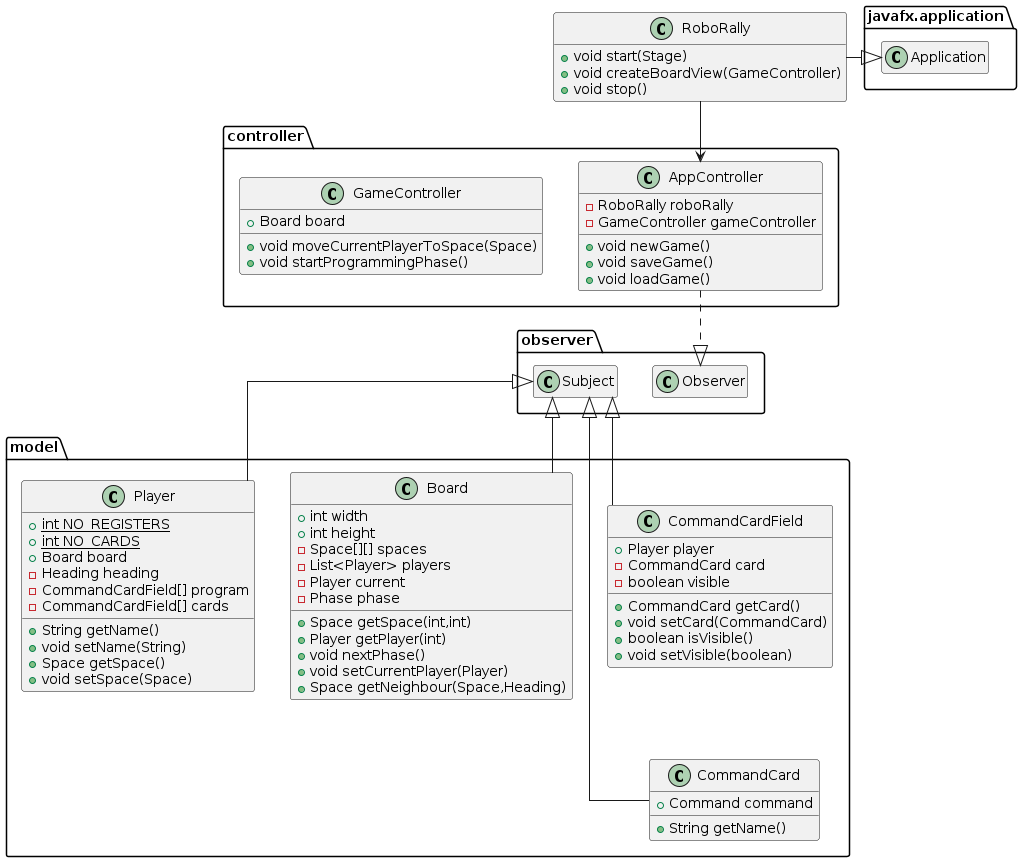

The diagram above was rendered by PlantUML. Its source (embedded in the PNG):
@startuml
skinparam linetype ortho
hide empty members


class RoboRally {
+ void start(Stage)
+ void createBoardView(GameController)
+ void stop()
}
class controller.GameController {
+ Board board
+ void moveCurrentPlayerToSpace(Space)
+ void startProgrammingPhase()
}
class controller.AppController {
- RoboRally roboRally
- GameController gameController
+ void newGame()
+ void saveGame()
+ void loadGame()
}
class model.CommandCard {
+ Command command
+ String getName()
}



class model.Player {
+ {static} int NO_REGISTERS
+ {static} int NO_CARDS
+ Board board
- Heading heading
- CommandCardField[] program
- CommandCardField[] cards
+ String getName()
+ void setName(String)
+ Space getSpace()
+ void setSpace(Space)
}
' enum model.Phase {
' +  INITIALISATION
' +  PROGRAMMING
' +  ACTIVATION
' +  PLAYER_INTERACTION
' }
' enum model.Heading {
' +  SOUTH
' +  WEST
' +  NORTH
' +  EAST
' + Heading next()
' + Heading prev()
' }
' enum model.Command {
' +  FORWARD
' +  RIGHT
' +  LEFT
' +  FAST_FORWARD
' + String displayName
' }


class model.Board {
	+ int width
	+ int height
	- Space[][] spaces
	- List<Player> players
	- Player current
	- Phase phase
	+ Space getSpace(int,int)
	+ Player getPlayer(int)
	+ void nextPhase()
	+ void setCurrentPlayer(Player)
	+ Space getNeighbour(Space,Heading)
	
}
class model.CommandCardField {
+ Player player
- CommandCard card
- boolean visible
+ CommandCard getCard()
+ void setCard(CommandCard)
+ boolean isVisible()
+ void setVisible(boolean)
}


observer.Observer <|.up. .controller.AppController
observer.Subject <|-- model.CommandCard

controller.AppController <-up- RoboRally
javafx.application.Application <|-right- RoboRally

observer.Subject <|--model.Player
observer.Subject <|-up- model.Board
observer.Subject <|-- model.CommandCardField

'layout

model.CommandCard <-up[hidden]- model.CommandCardField
@enduml